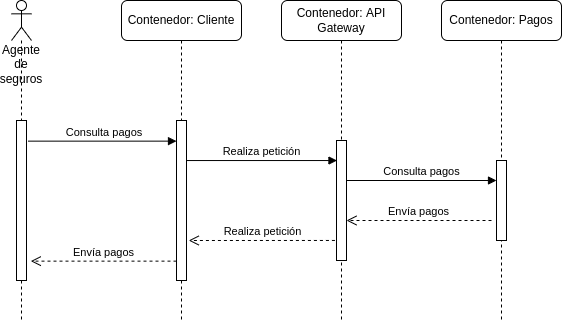

The diagram above was exported from draw.io. Its source (the exported page's mxGraphModel, read from the mxfile embedded in the PNG):
<mxGraphModel dx="914" dy="514" grid="1" gridSize="10" guides="1" tooltips="1" connect="1" arrows="1" fold="1" page="1" pageScale="1" pageWidth="1100" pageHeight="850" background="none" math="0" shadow="0">
  <root>
    <mxCell id="0" />
    <mxCell id="1" parent="0" />
    <mxCell id="ECaJ6ZPryGwoAtbF6cLh-5" value="Agente de seguros" style="shape=umlLifeline;participant=umlActor;perimeter=lifelinePerimeter;whiteSpace=wrap;html=1;container=1;collapsible=0;recursiveResize=0;verticalAlign=top;spacingTop=36;outlineConnect=0;align=center;rounded=0;" parent="1" vertex="1">
      <mxGeometry x="50" y="40" width="20" height="320" as="geometry" />
    </mxCell>
    <mxCell id="ECaJ6ZPryGwoAtbF6cLh-6" value="" style="html=1;points=[];perimeter=orthogonalPerimeter;" parent="ECaJ6ZPryGwoAtbF6cLh-5" vertex="1">
      <mxGeometry x="5" y="120" width="10" height="160" as="geometry" />
    </mxCell>
    <mxCell id="ECaJ6ZPryGwoAtbF6cLh-9" value="Contenedor: Cliente" style="shape=umlLifeline;perimeter=lifelinePerimeter;whiteSpace=wrap;html=1;container=1;collapsible=0;recursiveResize=0;outlineConnect=0;strokeColor=#000000;rounded=1;" parent="1" vertex="1">
      <mxGeometry x="160" y="40" width="120" height="320" as="geometry" />
    </mxCell>
    <mxCell id="ECaJ6ZPryGwoAtbF6cLh-10" value="" style="html=1;points=[];perimeter=orthogonalPerimeter;" parent="ECaJ6ZPryGwoAtbF6cLh-9" vertex="1">
      <mxGeometry x="55" y="120" width="10" height="160" as="geometry" />
    </mxCell>
    <mxCell id="ECaJ6ZPryGwoAtbF6cLh-12" value="&amp;nbsp;Consulta pagos" style="html=1;verticalAlign=bottom;endArrow=block;rounded=0;strokeColor=#000000;exitX=1.152;exitY=0.129;exitDx=0;exitDy=0;exitPerimeter=0;" parent="1" source="ECaJ6ZPryGwoAtbF6cLh-6" target="ECaJ6ZPryGwoAtbF6cLh-10" edge="1">
      <mxGeometry width="80" relative="1" as="geometry">
        <mxPoint x="60" y="180" as="sourcePoint" />
        <mxPoint x="140" y="180" as="targetPoint" />
      </mxGeometry>
    </mxCell>
    <mxCell id="ECaJ6ZPryGwoAtbF6cLh-13" value="Envía pagos" style="html=1;verticalAlign=bottom;endArrow=open;dashed=1;endSize=8;rounded=0;strokeColor=#000000;entryX=1.428;entryY=0.879;entryDx=0;entryDy=0;entryPerimeter=0;" parent="1" source="ECaJ6ZPryGwoAtbF6cLh-10" target="ECaJ6ZPryGwoAtbF6cLh-6" edge="1">
      <mxGeometry relative="1" as="geometry">
        <mxPoint x="170" y="300" as="sourcePoint" />
        <mxPoint x="90" y="300" as="targetPoint" />
      </mxGeometry>
    </mxCell>
    <mxCell id="ECaJ6ZPryGwoAtbF6cLh-14" value="Contenedor: API Gateway" style="shape=umlLifeline;perimeter=lifelinePerimeter;whiteSpace=wrap;html=1;container=1;collapsible=0;recursiveResize=0;outlineConnect=0;strokeColor=#000000;rounded=1;" parent="1" vertex="1">
      <mxGeometry x="320" y="40" width="120" height="320" as="geometry" />
    </mxCell>
    <mxCell id="ECaJ6ZPryGwoAtbF6cLh-15" value="" style="html=1;points=[];perimeter=orthogonalPerimeter;" parent="ECaJ6ZPryGwoAtbF6cLh-14" vertex="1">
      <mxGeometry x="55" y="140" width="10" height="120" as="geometry" />
    </mxCell>
    <mxCell id="ECaJ6ZPryGwoAtbF6cLh-20" value="Consulta pagos" style="html=1;verticalAlign=bottom;endArrow=block;rounded=0;strokeColor=#000000;entryX=0;entryY=0.25;entryDx=0;entryDy=0;entryPerimeter=0;" parent="ECaJ6ZPryGwoAtbF6cLh-14" target="ECaJ6ZPryGwoAtbF6cLh-19" edge="1">
      <mxGeometry width="80" relative="1" as="geometry">
        <mxPoint x="65" y="180" as="sourcePoint" />
        <mxPoint x="214.9999999999999" y="179.99999999999997" as="targetPoint" />
      </mxGeometry>
    </mxCell>
    <mxCell id="ECaJ6ZPryGwoAtbF6cLh-16" value="Realiza petición" style="html=1;verticalAlign=bottom;endArrow=block;rounded=0;strokeColor=#000000;entryX=0.048;entryY=0.167;entryDx=0;entryDy=0;entryPerimeter=0;" parent="1" source="ECaJ6ZPryGwoAtbF6cLh-10" target="ECaJ6ZPryGwoAtbF6cLh-15" edge="1">
      <mxGeometry width="80" relative="1" as="geometry">
        <mxPoint x="229.99999999999997" y="220" as="sourcePoint" />
        <mxPoint x="370" y="220" as="targetPoint" />
      </mxGeometry>
    </mxCell>
    <mxCell id="ECaJ6ZPryGwoAtbF6cLh-17" value="Realiza petición" style="html=1;verticalAlign=bottom;endArrow=open;dashed=1;endSize=8;rounded=0;strokeColor=#000000;entryX=1.221;entryY=0.75;entryDx=0;entryDy=0;entryPerimeter=0;exitX=-0.159;exitY=0.833;exitDx=0;exitDy=0;exitPerimeter=0;" parent="1" source="ECaJ6ZPryGwoAtbF6cLh-15" target="ECaJ6ZPryGwoAtbF6cLh-10" edge="1">
      <mxGeometry relative="1" as="geometry">
        <mxPoint x="375" y="260" as="sourcePoint" />
        <mxPoint x="229.27999999999997" y="260" as="targetPoint" />
      </mxGeometry>
    </mxCell>
    <mxCell id="ECaJ6ZPryGwoAtbF6cLh-18" value="Contenedor: Pagos" style="shape=umlLifeline;perimeter=lifelinePerimeter;whiteSpace=wrap;html=1;container=1;collapsible=0;recursiveResize=0;outlineConnect=0;strokeColor=#000000;rounded=1;" parent="1" vertex="1">
      <mxGeometry x="480" y="40" width="120" height="320" as="geometry" />
    </mxCell>
    <mxCell id="ECaJ6ZPryGwoAtbF6cLh-19" value="" style="html=1;points=[];perimeter=orthogonalPerimeter;" parent="ECaJ6ZPryGwoAtbF6cLh-18" vertex="1">
      <mxGeometry x="55" y="160" width="10" height="80" as="geometry" />
    </mxCell>
    <mxCell id="ECaJ6ZPryGwoAtbF6cLh-21" value="Envía pagos" style="html=1;verticalAlign=bottom;endArrow=open;dashed=1;endSize=8;rounded=0;strokeColor=#000000;" parent="1" target="ECaJ6ZPryGwoAtbF6cLh-15" edge="1">
      <mxGeometry relative="1" as="geometry">
        <mxPoint x="530" y="260" as="sourcePoint" />
        <mxPoint x="390" y="260.04" as="targetPoint" />
      </mxGeometry>
    </mxCell>
  </root>
</mxGraphModel>